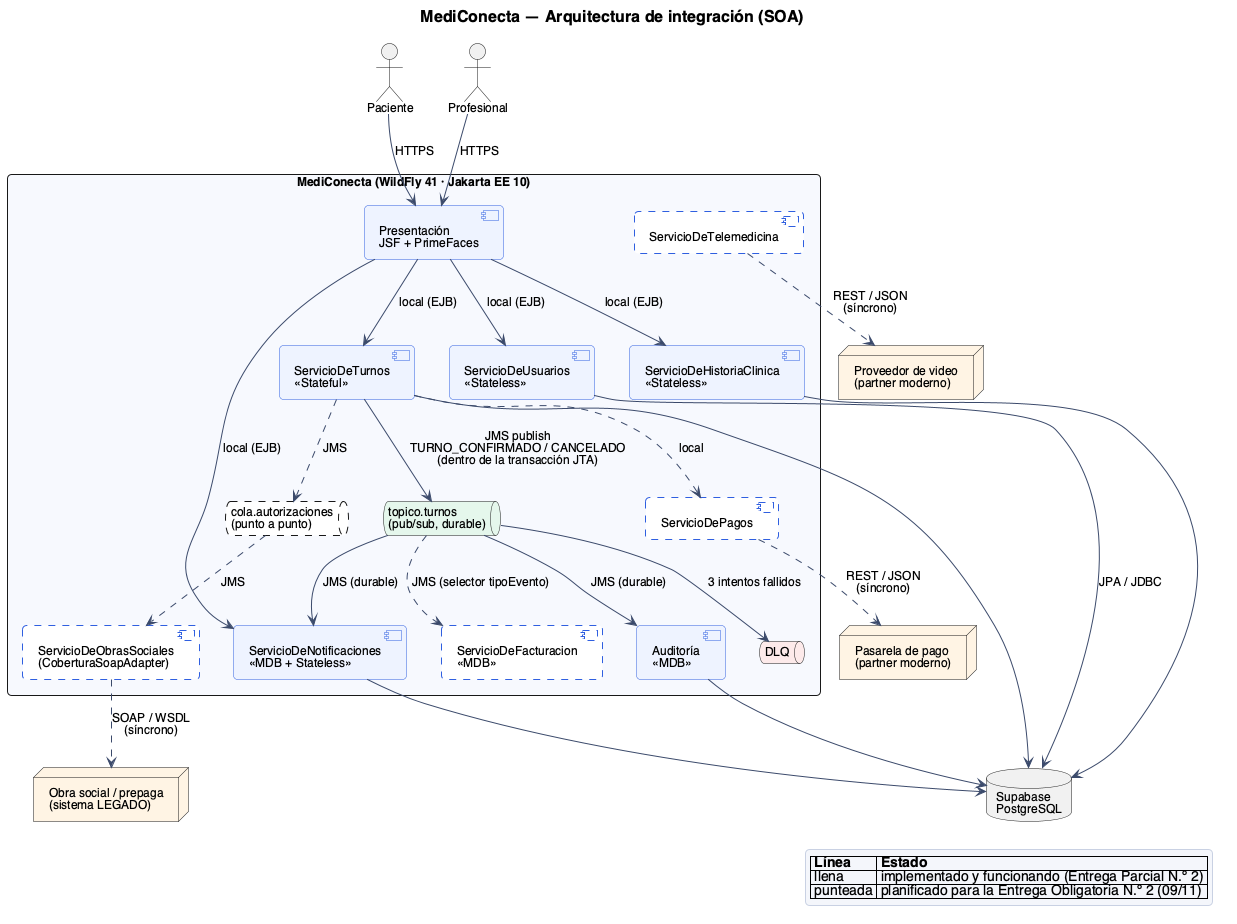

The diagram above was rendered by PlantUML. Its source (embedded in the PNG):
@startuml 01-integracion-soa
!include _estilo.iuml
title MediConecta — Arquitectura de integración (SOA)


actor "Paciente" as PAC
actor "Profesional" as PRO

rectangle "MediConecta (WildFly 41 · Jakarta EE 10)" #F7F9FE {
  component "Presentación\nJSF + PrimeFaces" as WEB
  component "ServicioDeUsuarios\n<<Stateless>>" as SU
  component "ServicioDeTurnos\n<<Stateful>>" as ST
  component "ServicioDeHistoriaClinica\n<<Stateless>>" as SHC
  component "ServicioDeNotificaciones\n<<MDB + Stateless>>" as SN
  component "Auditoría\n<<MDB>>" as AUD
  component "ServicioDeFacturacion\n<<MDB>>" as SF #FFFFFF;line.dashed
  component "ServicioDeObrasSociales\n(CoberturaSoapAdapter)" as SOS #FFFFFF;line.dashed
  component "ServicioDePagos" as SP #FFFFFF;line.dashed
  component "ServicioDeTelemedicina" as STM #FFFFFF;line.dashed

  queue "topico.turnos\n(pub/sub, durable)" as TOP #E5F7EC
  queue "cola.autorizaciones\n(punto a punto)" as COLA #FFFFFF;line.dashed
  queue "DLQ" as DLQ #FDEAEA
}

database "Supabase\nPostgreSQL" as DB
node "Obra social / prepaga\n(sistema LEGADO)" as OS #FFF4E4
node "Pasarela de pago\n(partner moderno)" as PG #FFF4E4
node "Proveedor de video\n(partner moderno)" as VID #FFF4E4

PAC --> WEB : HTTPS
PRO --> WEB : HTTPS
WEB --> SU : local (EJB)
WEB --> ST : local (EJB)
WEB --> SHC : local (EJB)
WEB --> SN : local (EJB)

ST --> TOP : JMS publish\nTURNO_CONFIRMADO / CANCELADO\n(dentro de la transacción JTA)
TOP --> SN : JMS (durable)
TOP --> AUD : JMS (durable)
TOP ..> SF : JMS (selector tipoEvento)
TOP --> DLQ : 3 intentos fallidos

ST ..> COLA : JMS
COLA ..> SOS : JMS
SOS ..> OS : SOAP / WSDL\n(síncrono)
ST ..> SP : local
SP ..> PG : REST / JSON\n(síncrono)
STM ..> VID : REST / JSON\n(síncrono)

SU --> DB : JPA / JDBC
ST --> DB
SHC --> DB
SN --> DB
AUD --> DB

legend right
  |= Línea |= Estado |
  | llena | implementado y funcionando (Entrega Parcial N.º 2) |
  | punteada | planificado para la Entrega Obligatoria N.º 2 (09/11) |
endlegend
@enduml